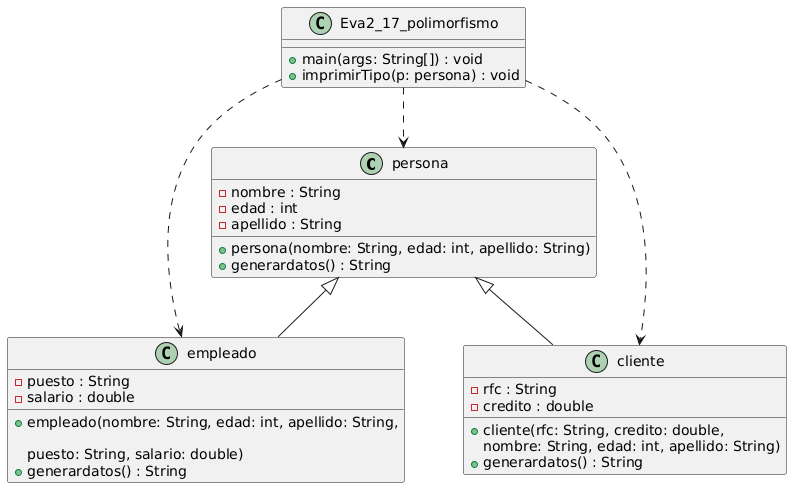

The diagram above was rendered by PlantUML. Its source (embedded in the PNG):
@startuml
class persona {
  - nombre : String
  - edad : int
  - apellido : String
  + persona(nombre: String, edad: int, apellido: String)
  + generardatos() : String
}

class empleado {
  - puesto : String
  - salario : double
  + empleado(nombre: String, edad: int, apellido: String,
  
           puesto: String, salario: double)
  + generardatos() : String
}

class cliente {
  - rfc : String
  - credito : double
  + cliente(rfc: String, credito: double,
            nombre: String, edad: int, apellido: String)
  + generardatos() : String
}

class Eva2_17_polimorfismo {
  + main(args: String[]) : void
  + imprimirTipo(p: persona) : void
}

persona <|-- empleado
persona <|-- cliente

Eva2_17_polimorfismo ..> persona
Eva2_17_polimorfismo ..> empleado
Eva2_17_polimorfismo ..> cliente
@enduml